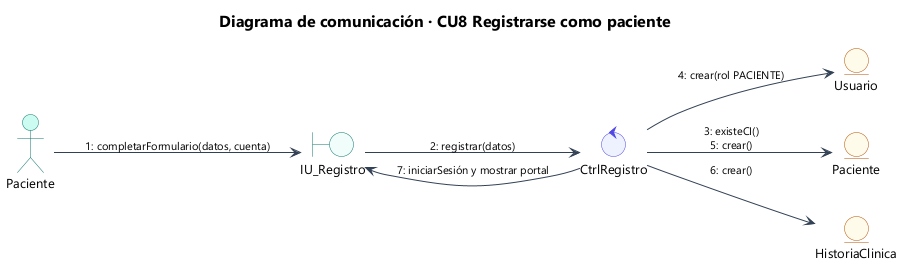

The diagram above was rendered by PlantUML. Its source (embedded in the PNG):
@startuml 30_com_cu08
!include estilo.iuml
title Diagrama de comunicación · CU8 Registrarse como paciente
left to right direction
actor "Paciente" as A
boundary "IU_Registro" as IU
control "CtrlRegistro" as C
entity "Usuario" as U
entity "Paciente" as P
entity "HistoriaClinica" as H
A --> IU : "1: completarFormulario(datos, cuenta)"
IU --> C : "2: registrar(datos)"
C --> P : "3: existeCI()\n5: crear()"
C --> U : "4: crear(rol PACIENTE)"
C --> H : "6: crear()"
C --> IU : "7: iniciarSesión y mostrar portal"
@enduml